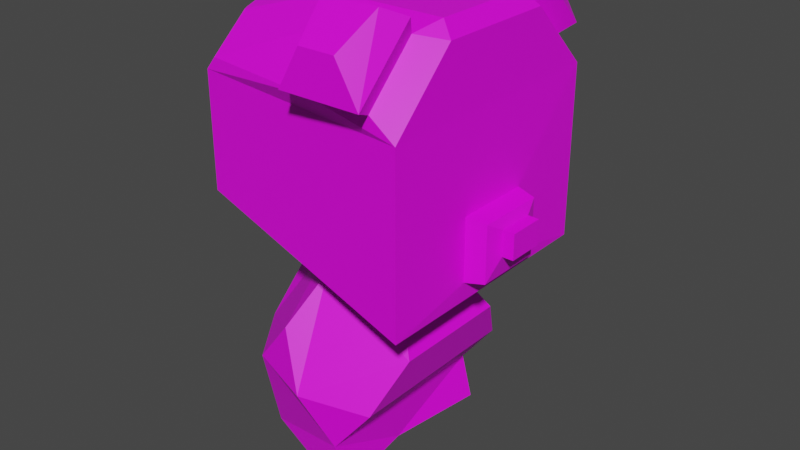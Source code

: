 # Source: bearkin.blend  (saved by Blender 2.83.19; exported with 4.5.12 LTS)
import bpy
from mathutils import Matrix  # noqa: F401  (used for matrix-valued properties, if any)

bpy.ops.wm.read_factory_settings(use_empty=True)
scene = bpy.context.scene
scene.name = 'Scene'

# ---- collections
col_collection = bpy.data.collections.new('Collection'); scene.collection.children.link(col_collection)

# ---- images (referenced by path relative to the original .blend; pixels are not part of the script)
import os
ASSET_DIR = os.environ.get("B2B_ASSET_DIR", "")  # directory of the original .blend (textures are referenced by path, not embedded)
HERE = os.path.dirname(os.path.abspath(__file__))  # packed textures are extracted next to this script under _unpacked/

def load_image(name, relpath, width, height, colorspace="sRGB"):
    """Load a texture the original file referenced (path relative to the .blend, or extracted next to this script)."""
    p = next((c for c in (os.path.join(HERE, relpath), os.path.join(ASSET_DIR, relpath)) if relpath and os.path.exists(c)), "")
    if p:
        img = bpy.data.images.load(p, check_existing=True)
        img.name = name
    else:  # same state as the original file: an image datablock whose file is absent (Cycles renders it pink)
        img = bpy.data.images.new(name, width, height)
        img.source = "FILE"
        img.filepath = "//" + (relpath or name)
    img.colorspace_settings.name = colorspace
    return img
img_new_pallete_png_001 = load_image('new_pallete.png.001', 'new_pallete.png', 1024, 1024, 'sRGB')

# ---- materials (node trees are filled in below, after node groups)
mat_material_002 = bpy.data.materials.new('Material.002')
mat_material_002.use_transparent_shadow = False

# ---- material node trees
mat_material_002.use_nodes = True; mat_material_002.node_tree.nodes.clear()
_N = mat_material_002.node_tree.nodes; _L = mat_material_002.node_tree.links
n0 = _N.new('ShaderNodeBsdfPrincipled'); n0.name = 'Principled BSDF'; n0.location = (10, 300)
n0.distribution = 'GGX'
n0.subsurface_method = 'BURLEY'
n0.inputs[3].default_value = 1.45
n0.inputs[27].default_value = (0.0, 0.0, 0.0, 1.0)
n0.inputs[28].default_value = 1.0
n1 = _N.new('ShaderNodeOutputMaterial'); n1.name = 'Material Output'; n1.location = (300, 300)
n2 = _N.new('ShaderNodeTexImage'); n2.name = 'Image Texture'; n2.location = (-280, 280)
n2.image = img_new_pallete_png_001
n2.interpolation = 'Closest'
_L.new(n0.outputs[0], n1.inputs[0])
_L.new(n2.outputs[0], n0.inputs[0])
n1.is_active_output = True

# ---- world
world_world = bpy.data.worlds.new('World'); scene.world = world_world
world_world.use_nodes = True; world_world.node_tree.nodes.clear()
_N = world_world.node_tree.nodes; _L = world_world.node_tree.links
n0 = _N.new('ShaderNodeOutputWorld'); n0.name = 'World Output'; n0.location = (300, 300)
n1 = _N.new('ShaderNodeBackground'); n1.name = 'Background'; n1.location = (10, 300)
n1.inputs[0].default_value = (0.05088, 0.05088, 0.05088, 1.0)
_L.new(n1.outputs[0], n0.inputs[0])
n0.is_active_output = True
world_world.color = (0.05088, 0.05088, 0.05088)
world_world.use_sun_shadow = False
world_world.sun_shadow_jitter_overblur = 0.0

# ---- meshes
me_goblin_001 = bpy.data.meshes.new('Goblin.001')
me_goblin_001.from_pydata([(-0.6495, 0.0, 1.035), (-0.5618, -0.3943, 0.3582), (-0.1868, -0.638, 1.008), (-0.1868, 0.638, 1.008), (-0.5618, 0.3943, 0.3582), (0.1868, -0.638, 0.3132), (0.5618, -0.3943, 0.9628), (0.5618, 0.3943, 0.9628), (0.1868, 0.638, 0.3132), (-0.712, -0.2318, 0.7032), (-0.4401, -0.6068, 0.6869), (-0.712, 0.2318, 0.7032), (-0.3554, 0.0, 1.321), (-0.0834, -0.375, 1.305), (-0.0834, 0.375, 1.305), (-0.4401, 0.6068, 0.6869), (-0.5222, -0.4061, 0.05267), (-0.5222, 0.4061, 0.05267), (0.0, -0.75, 0.6605), (0.3566, -0.2318, 1.278), (0.3566, 0.2318, 1.278), (0.0, 0.75, 0.6605), (0.2489, -0.6571, 0.006388), (0.4401, -0.6068, 0.6341), (0.4401, 0.6068, 0.6341), (0.2489, 0.6571, 0.006388), (0.1508, 0.0, 0.0), (0.804, 0.804, 1.382), (0.804, -0.804, 1.382), (-0.7195, 0.6207, 1.74), (-0.7195, -0.6207, 1.74), (0.639, 0.804, 2.608), (0.804, 0.804, 2.487), (0.7182, 0.3365, 2.99), (0.804, 0.3867, 2.904), (0.639, 0.4829, 2.929), (0.804, -0.3867, 2.904), (0.7182, -0.3365, 2.99), (0.639, -0.4829, 2.929), (0.804, -0.804, 2.487), (0.639, -0.804, 2.608), (-0.7195, 0.2985, 2.772), (-0.6533, 0.2597, 2.83), (-0.6533, 0.3728, 2.789), (-0.7195, 0.6207, 2.489), (-0.6533, 0.6207, 2.571), (-0.6533, -0.6207, 2.571), (-0.7195, -0.6207, 2.489), (-0.6533, -0.2597, 2.83), (-0.7195, -0.2985, 2.772), (-0.6533, -0.3728, 2.789), (0.0, -0.3365, 2.99), (0.2396, -0.4829, 2.929), (0.0, 0.3365, 2.99), (0.2396, 0.4829, 2.929), (0.2396, 0.804, 2.608), (0.2396, -0.804, 2.608), (0.7006, -0.5657, 3.043), (0.7006, -0.9419, 2.667), (0.178, -0.5657, 3.043), (0.7006, 0.9419, 2.667), (0.7006, 0.5657, 3.043), (0.178, -0.9419, 2.667), (0.178, 0.5657, 3.043), (0.178, 0.9419, 2.667), (0.6192, -0.699, 3.105), (0.5545, -0.9418, 2.919), (0.2594, -0.699, 3.105), (0.5545, 0.9418, 2.919), (0.6192, 0.699, 3.105), (0.3242, -0.9418, 2.919), (0.2594, 0.699, 3.105), (0.3242, 0.9418, 2.919), (0.8176, 0.2446, 1.511), (0.8176, -0.2448, 1.511), (0.8176, 0.2446, 1.912), (0.8176, -0.2448, 1.912), (0.9411, 0.219, 1.532), (0.9411, -0.2192, 1.532), (0.9411, 0.219, 1.891), (0.9411, -0.2192, 1.891), (0.9748, 0.1143, 1.673), (0.9748, -0.1185, 1.673), (0.9748, 0.1143, 1.833), (0.9748, -0.1185, 1.833), (1.046, 0.1143, 1.673), (1.046, -0.1185, 1.673), (1.046, 0.1143, 1.833), (1.046, -0.1185, 1.833)], [], [(1, 9, 11, 4, 17, 16), (1, 16, 22, 5, 18, 10), (0, 12, 14, 3, 15, 11), (10, 2, 13, 12, 0, 9), (2, 10, 18), (21, 24, 8), (18, 5, 23), (15, 3, 21), (11, 15, 4), (19, 20, 14, 12, 13), (3, 14, 20, 7, 24, 21), (2, 18, 23, 6, 19, 13), (9, 0, 11), (4, 15, 21, 8, 25, 17), (9, 1, 10), (23, 24, 7, 6), (20, 19, 6, 7), (24, 23, 5, 8), (22, 26, 5), (25, 8, 26), (5, 26, 8), (30, 47, 49, 41, 44, 29), (39, 32, 34, 36), (52, 50, 46, 56), (53, 42, 48, 51), (28, 39, 40, 56, 46, 47, 30), (29, 44, 45, 55, 31, 32, 27), (27, 32, 75, 73), (33, 34, 35), (36, 37, 38), (41, 42, 43), (48, 49, 50), (39, 36, 38, 40), (51, 48, 50, 52), (49, 47, 46, 50), (44, 41, 43, 45), (53, 33, 35, 54), (34, 32, 31, 35), (33, 37, 36, 34), (41, 49, 48, 42), (52, 56, 62, 59), (43, 54, 55, 45), (42, 53, 54, 43), (37, 51, 52, 38), (33, 53, 51, 37), (54, 35, 61, 63), (60, 64, 72, 68), (59, 62, 70, 67), (55, 54, 63, 64), (31, 55, 64, 60), (38, 52, 59, 57), (35, 31, 60, 61), (40, 38, 57, 58), (56, 40, 58, 62), (71, 69, 68, 72), (65, 67, 70, 66), (62, 58, 66, 70), (57, 59, 67, 65), (64, 63, 71, 72), (63, 61, 69, 71), (61, 60, 68, 69), (58, 57, 65, 66), (28, 27, 73, 74), (32, 39, 76, 75), (39, 28, 74, 76), (75, 76, 80, 79), (73, 75, 79, 77), (76, 74, 78, 80), (74, 73, 77, 78), (80, 78, 82, 84), (78, 77, 81, 82), (79, 80, 84, 83), (77, 79, 83, 81), (84, 82, 86, 88), (82, 81, 85, 86), (83, 84, 88, 87), (81, 83, 87, 85), (85, 87, 88, 86)])
_uv = me_goblin_001.uv_layers.new(name='UVMap')
_uv.uv.foreach_set('vector', [0.07813, 0.1953, 0.07813, 0.1953, 0.07813, 0.1953, 0.07813, 0.1953, 0.07813, 0.1953, 0.07813, 0.1953, 0.07813, 0.1953, 0.07813, 0.1953, 0.07813, 0.1953, 0.07813, 0.1953, 0.07813, 0.1953, 0.07813, 0.1953, 0.07813, 0.1953, 0.07813, 0.1953, 0.07813, 0.1953, 0.07813, 0.1953, 0.07813, 0.1953, 0.07813, 0.1953, 0.07813, 0.1953, 0.07813, 0.1953, 0.07813, 0.1953, 0.07813, 0.1953, 0.07813, 0.1953, 0.07813, 0.1953, 0.07813, 0.1953, 0.07813, 0.1953, 0.07813, 0.1953, 0.07813, 0.1953, 0.07813, 0.1953, 0.07813, 0.1953, 0.07813, 0.1953, 0.07813, 0.1953, 0.07813, 0.1953, 0.07813, 0.1953, 0.07813, 0.1953, 0.07813, 0.1953, 0.07813, 0.1953, 0.07813, 0.1953, 0.07813, 0.1953, 0.07813, 0.1953, 0.07813, 0.1953, 0.07813, 0.1953, 0.07813, 0.1953, 0.07813, 0.1953, 0.07813, 0.1953, 0.07813, 0.1953, 0.07813, 0.1953, 0.07813, 0.1953, 0.07813, 0.1953, 0.07813, 0.1953, 0.07813, 0.1953, 0.07813, 0.1953, 0.07813, 0.1953, 0.07813, 0.1953, 0.07813, 0.1953, 0.07813, 0.1953, 0.07813, 0.1953, 0.07813, 0.1953, 0.07813, 0.1953, 0.07813, 0.1953, 0.07813, 0.1953, 0.07813, 0.1953, 0.07813, 0.1953, 0.07813, 0.1953, 0.07813, 0.1953, 0.07813, 0.1953, 0.07813, 0.1953, 0.07813, 0.1953, 0.07813, 0.1953, 0.07813, 0.1953, 0.07813, 0.1953, 0.07813, 0.1953, 0.07813, 0.1953, 0.07813, 0.1953, 0.07813, 0.1953, 0.07813, 0.1953, 0.07813, 0.1953, 0.07813, 0.1953, 0.07813, 0.1953, 0.07813, 0.1953, 0.07813, 0.1953, 0.07813, 0.1953, 0.07813, 0.1953, 0.07813, 0.1953, 0.07813, 0.1953, 0.07813, 0.1953, 0.07813, 0.1953, 0.07813, 0.1953, 0.07813, 0.1953, 0.03516, 0.2148, 0.03516, 0.2148, 0.03516, 0.2148, 0.03516, 0.2148, 0.03516, 0.2148, 0.03516, 0.2148, 0.03516, 0.2148, 0.03516, 0.2148, 0.03516, 0.2148, 0.03516, 0.2148, 0.03516, 0.2148, 0.03516, 0.2148, 0.03516, 0.2148, 0.03516, 0.2148, 0.06641, 0.4336, 0.06641, 0.4336, 0.06641, 0.4336, 0.06641, 0.4336, 0.03516, 0.2148, 0.03516, 0.2148, 0.03516, 0.2148, 0.03516, 0.2148, 0.03516, 0.2148, 0.03516, 0.2148, 0.03516, 0.2148, 0.03516, 0.2148, 0.03516, 0.2148, 0.03516, 0.2148, 0.03516, 0.2148, 0.03516, 0.2148, 0.03516, 0.2148, 0.03516, 0.2148, 0.05859, 0.0625, 0.05859, 0.0625, 0.05859, 0.0625, 0.05859, 0.0625, 0.06641, 0.4336, 0.06641, 0.4336, 0.06641, 0.4336, 0.06641, 0.4336, 0.06641, 0.4336, 0.06641, 0.4336, 0.06641, 0.4336, 0.06641, 0.4336, 0.06641, 0.4336, 0.06641, 0.4336, 0.06641, 0.4336, 0.06641, 0.4336, 0.03516, 0.2148, 0.03516, 0.2148, 0.03516, 0.2148, 0.03516, 0.2148, 0.06641, 0.4336, 0.06641, 0.4336, 0.06641, 0.4336, 0.06641, 0.4336, 0.03516, 0.2148, 0.03516, 0.2148, 0.03516, 0.2148, 0.03516, 0.2148, 0.03516, 0.2148, 0.03516, 0.2148, 0.03516, 0.2148, 0.03516, 0.2148, 0.06641, 0.4336, 0.06641, 0.4336, 0.06641, 0.4336, 0.06641, 0.4336, 0.03516, 0.2148, 0.03516, 0.2148, 0.03516, 0.2148, 0.03516, 0.2148, 0.06641, 0.4336, 0.06641, 0.4336, 0.06641, 0.4336, 0.06641, 0.4336, 0.06641, 0.4336, 0.06641, 0.4336, 0.06641, 0.4336, 0.06641, 0.4336, 0.9141, 0.1758, 0.9141, 0.1758, 0.9141, 0.1758, 0.9141, 0.1758, 0.03516, 0.2148, 0.03516, 0.2148, 0.03516, 0.2148, 0.03516, 0.2148, 0.06641, 0.4336, 0.06641, 0.4336, 0.06641, 0.4336, 0.06641, 0.4336, 0.06641, 0.4336, 0.06641, 0.4336, 0.06641, 0.4336, 0.06641, 0.4336, 0.06641, 0.4336, 0.06641, 0.4336, 0.06641, 0.4336, 0.06641, 0.4336, 0.03516, 0.2148, 0.03516, 0.2148, 0.03516, 0.2148, 0.03516, 0.2148, 0.03516, 0.2148, 0.03516, 0.2148, 0.03516, 0.2148, 0.03516, 0.2148, 0.9141, 0.1758, 0.9141, 0.1758, 0.9141, 0.1758, 0.9141, 0.1758, 0.9141, 0.1758, 0.9141, 0.1758, 0.9141, 0.1758, 0.9141, 0.1758, 0.03516, 0.2148, 0.03516, 0.2148, 0.03516, 0.2148, 0.03516, 0.2148, 0.03516, 0.2148, 0.03516, 0.2148, 0.03516, 0.2148, 0.03516, 0.2148, 0.05859, 0.8125, 0.05859, 0.8125, 0.05859, 0.8125, 0.05859, 0.8125, 0.05859, 0.8125, 0.05859, 0.8125, 0.05859, 0.8125, 0.05859, 0.8125, 0.03516, 0.2148, 0.03516, 0.2148, 0.03516, 0.2148, 0.03516, 0.2148, 0.9141, 0.1758, 0.9141, 0.1758, 0.9141, 0.1758, 0.9141, 0.1758, 0.9141, 0.1758, 0.9141, 0.1758, 0.9141, 0.1758, 0.9141, 0.1758, 0.03516, 0.2148, 0.03516, 0.2148, 0.03516, 0.2148, 0.03516, 0.2148, 0.03516, 0.2148, 0.03516, 0.2148, 0.03516, 0.2148, 0.03516, 0.2148, 0.9141, 0.1758, 0.9141, 0.1758, 0.9141, 0.1758, 0.9141, 0.1758, 0.03516, 0.2148, 0.03516, 0.2148, 0.03516, 0.2148, 0.03516, 0.2148, 0.03516, 0.2148, 0.03516, 0.2148, 0.03516, 0.2148, 0.03516, 0.2148, 0.03516, 0.2148, 0.03516, 0.2148, 0.03516, 0.2148, 0.03516, 0.2148, 0.05859, 0.0625, 0.05859, 0.0625, 0.05859, 0.0625, 0.05859, 0.0625, 0.05859, 0.0625, 0.05859, 0.0625, 0.05859, 0.0625, 0.05859, 0.0625, 0.05859, 0.0625, 0.05859, 0.0625, 0.05859, 0.0625, 0.05859, 0.0625, 0.07031, 0.5508, 0.07031, 0.5508, 0.07031, 0.5508, 0.07031, 0.5508, 0.05469, 0.6953, 0.05469, 0.6953, 0.05469, 0.6953, 0.05469, 0.6953, 0.05469, 0.6953, 0.05469, 0.6953, 0.05469, 0.6953, 0.05469, 0.6953, 0.05078, 0.5508, 0.05078, 0.5508, 0.05078, 0.5508, 0.05078, 0.5508, 0.05469, 0.6953, 0.05469, 0.6953, 0.05469, 0.6953, 0.05469, 0.6953, 0.05078, 0.5508, 0.05078, 0.5508, 0.05078, 0.5508, 0.05078, 0.5508, 0.07031, 0.5508, 0.07031, 0.5508, 0.07031, 0.5508, 0.07031, 0.5508, 0.05469, 0.6953, 0.05469, 0.6953, 0.05469, 0.6953, 0.05469, 0.6953, 0.5469, 0.06641, 0.5469, 0.06641, 0.5469, 0.06641, 0.5469, 0.06641, 0.5469, 0.06641, 0.5469, 0.06641, 0.5469, 0.06641, 0.5469, 0.06641, 0.5469, 0.06641, 0.5469, 0.06641, 0.5469, 0.06641, 0.5469, 0.06641, 0.5469, 0.06641, 0.5469, 0.06641, 0.5469, 0.06641, 0.5469, 0.06641, 0.5469, 0.06641, 0.5469, 0.06641, 0.5469, 0.06641, 0.5469, 0.06641])
me_goblin_001.materials.append(mat_material_002)
me_goblin_001.use_remesh_preserve_volume = False
me_goblin_001.use_remesh_preserve_attributes = False
me_goblin_001.use_mirror_vertex_groups = False
me_goblin_001.update()

# ---- objects
ob_bearkin = bpy.data.objects.new('bearkin', me_goblin_001)

# ---- transforms, parenting, visibility, modifiers, constraints
ob_bearkin.location = (0.0, 0.0, 0.0)
ob_bearkin.lock_rotations_4d = False
ob_bearkin.empty_display_type = 'ARROWS'
ob_bearkin.lineart.crease_threshold = 0.0

# ---- collection membership
col_collection.objects.link(ob_bearkin)

# ---- scene / render settings (as saved in the file)
scene.frame_start = 1; scene.frame_end = 250; scene.frame_set(1)
scene.render.engine = 'BLENDER_EEVEE_NEXT'
scene.cycles.use_denoising = False
scene.cycles.samples = 128
scene.cycles.sampling_pattern = 'TABULATED_SOBOL'
scene.cycles.use_adaptive_sampling = False
scene.cycles.use_light_tree = False
scene.view_settings.view_transform = 'Filmic'
bpy.context.view_layer.update()

# ---- added for rendering (the .blend has no active camera and no usable light): camera, sun
cam_auto = bpy.data.cameras.new('AutoCamera')
cam_auto.lens = 50.0
cam_auto.sensor_width = 36.0
cam_auto.clip_end = 1000.0
ob_auto_camera = bpy.data.objects.new('AutoCamera', cam_auto)
scene.collection.objects.link(ob_auto_camera)
ob_auto_camera.location = (3.89959, -4.48336, 4.54127)
ob_auto_camera.rotation_euler = (1.09748, -7.21219e-08, 0.694738)
scene.camera = ob_auto_camera
light_auto_sun = bpy.data.lights.new('AutoSun', 'SUN')
light_auto_sun.energy = 3.0
light_auto_sun.angle = 0.0523599
ob_auto_sun = bpy.data.objects.new('AutoSun', light_auto_sun)
scene.collection.objects.link(ob_auto_sun)
ob_auto_sun.rotation_euler = (0.872665, 0.174533, 0.523599)
bpy.context.view_layer.update()
